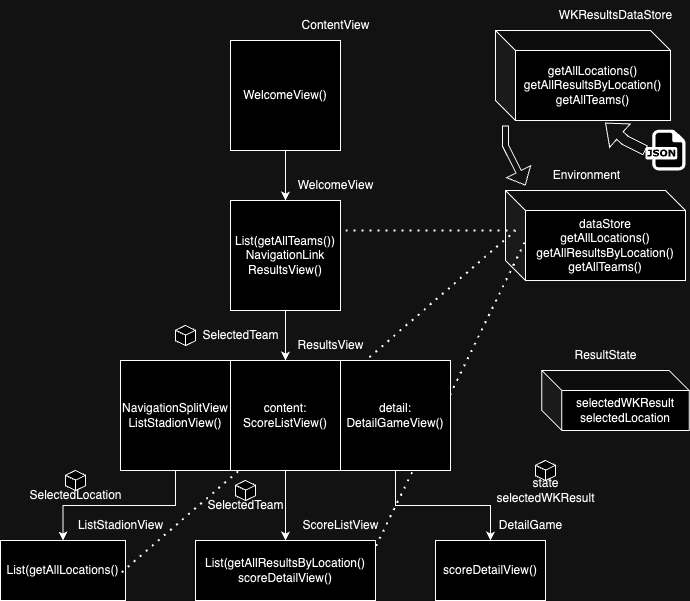

The diagram above was exported from draw.io. Its source (the exported page's mxGraphModel, read from the mxfile embedded in the PNG):
<mxGraphModel dx="907" dy="504" grid="1" gridSize="10" guides="1" tooltips="1" connect="1" arrows="1" fold="1" page="1" pageScale="1" pageWidth="850" pageHeight="1100" math="0" shadow="0">
  <root>
    <mxCell id="0" />
    <mxCell id="1" parent="0" />
    <mxCell id="WUyaUeKBZFM6My1X4PrG-4" style="edgeStyle=orthogonalEdgeStyle;rounded=0;orthogonalLoop=1;jettySize=auto;html=1;exitX=0.5;exitY=1;exitDx=0;exitDy=0;entryX=0.5;entryY=0;entryDx=0;entryDy=0;" parent="1" source="WUyaUeKBZFM6My1X4PrG-1" target="WUyaUeKBZFM6My1X4PrG-3" edge="1">
      <mxGeometry relative="1" as="geometry" />
    </mxCell>
    <mxCell id="WUyaUeKBZFM6My1X4PrG-1" value="WelcomeView()" style="whiteSpace=wrap;html=1;aspect=fixed;" parent="1" vertex="1">
      <mxGeometry x="355" y="50" width="110" height="110" as="geometry" />
    </mxCell>
    <mxCell id="WUyaUeKBZFM6My1X4PrG-2" value="ContentView" style="text;html=1;align=center;verticalAlign=middle;resizable=0;points=[];autosize=1;strokeColor=none;fillColor=none;" parent="1" vertex="1">
      <mxGeometry x="415" y="20" width="90" height="30" as="geometry" />
    </mxCell>
    <mxCell id="WUyaUeKBZFM6My1X4PrG-10" style="edgeStyle=orthogonalEdgeStyle;rounded=0;orthogonalLoop=1;jettySize=auto;html=1;exitX=0.5;exitY=1;exitDx=0;exitDy=0;entryX=0.5;entryY=0;entryDx=0;entryDy=0;" parent="1" source="WUyaUeKBZFM6My1X4PrG-3" target="WUyaUeKBZFM6My1X4PrG-8" edge="1">
      <mxGeometry relative="1" as="geometry" />
    </mxCell>
    <mxCell id="WUyaUeKBZFM6My1X4PrG-3" value="List(getAllTeams())&lt;div&gt;NavigationLink&lt;/div&gt;&lt;div&gt;ResultsView()&lt;/div&gt;" style="whiteSpace=wrap;html=1;aspect=fixed;" parent="1" vertex="1">
      <mxGeometry x="355" y="210" width="110" height="110" as="geometry" />
    </mxCell>
    <mxCell id="WUyaUeKBZFM6My1X4PrG-5" value="WelcomeView" style="text;html=1;align=center;verticalAlign=middle;resizable=0;points=[];autosize=1;strokeColor=none;fillColor=none;" parent="1" vertex="1">
      <mxGeometry x="410" y="180" width="100" height="30" as="geometry" />
    </mxCell>
    <mxCell id="WUyaUeKBZFM6My1X4PrG-31" style="edgeStyle=orthogonalEdgeStyle;rounded=0;orthogonalLoop=1;jettySize=auto;html=1;exitX=0.5;exitY=1;exitDx=0;exitDy=0;entryX=0.5;entryY=0;entryDx=0;entryDy=0;" parent="1" source="WUyaUeKBZFM6My1X4PrG-6" target="WUyaUeKBZFM6My1X4PrG-34" edge="1">
      <mxGeometry relative="1" as="geometry">
        <mxPoint x="185" y="550" as="targetPoint" />
      </mxGeometry>
    </mxCell>
    <mxCell id="WUyaUeKBZFM6My1X4PrG-6" value="&lt;span style=&quot;white-space: nowrap;&quot;&gt;NavigationSplitView&lt;/span&gt;&lt;br&gt;&lt;div&gt;&lt;span style=&quot;white-space: nowrap;&quot;&gt;ListStadionView()&lt;/span&gt;&lt;/div&gt;" style="whiteSpace=wrap;html=1;aspect=fixed;" parent="1" vertex="1">
      <mxGeometry x="245" y="370" width="110" height="110" as="geometry" />
    </mxCell>
    <mxCell id="WUyaUeKBZFM6My1X4PrG-7" value="ResultsView" style="text;html=1;align=center;verticalAlign=middle;resizable=0;points=[];autosize=1;strokeColor=none;fillColor=none;" parent="1" vertex="1">
      <mxGeometry x="410" y="340" width="90" height="30" as="geometry" />
    </mxCell>
    <mxCell id="hZZfFw-3PTHRwSJGbxn0-2" style="edgeStyle=orthogonalEdgeStyle;rounded=0;orthogonalLoop=1;jettySize=auto;html=1;entryX=0.5;entryY=0;entryDx=0;entryDy=0;" parent="1" source="WUyaUeKBZFM6My1X4PrG-8" target="WUyaUeKBZFM6My1X4PrG-43" edge="1">
      <mxGeometry relative="1" as="geometry" />
    </mxCell>
    <mxCell id="WUyaUeKBZFM6My1X4PrG-11" value="SelectedTeam" style="text;html=1;align=center;verticalAlign=middle;resizable=0;points=[];autosize=1;strokeColor=none;fillColor=none;" parent="1" vertex="1">
      <mxGeometry x="315" y="330" width="100" height="30" as="geometry" />
    </mxCell>
    <mxCell id="WUyaUeKBZFM6My1X4PrG-12" value="" style="html=1;whiteSpace=wrap;shape=isoCube2;backgroundOutline=1;isoAngle=15;" parent="1" vertex="1">
      <mxGeometry x="300" y="335" width="20" height="20" as="geometry" />
    </mxCell>
    <mxCell id="WUyaUeKBZFM6My1X4PrG-13" value="dataStore&lt;br&gt;getAllLocations()&lt;div&gt;getAllResultsByLocation()&lt;/div&gt;&lt;div&gt;getAllTeams()&lt;/div&gt;" style="shape=cube;whiteSpace=wrap;html=1;boundedLbl=1;backgroundOutline=1;darkOpacity=0.05;darkOpacity2=0.1;" parent="1" vertex="1">
      <mxGeometry x="630" y="200" width="180" height="90" as="geometry" />
    </mxCell>
    <mxCell id="WUyaUeKBZFM6My1X4PrG-14" value="Environment" style="text;html=1;align=center;verticalAlign=middle;resizable=0;points=[];autosize=1;strokeColor=none;fillColor=none;" parent="1" vertex="1">
      <mxGeometry x="666.25" y="170" width="90" height="30" as="geometry" />
    </mxCell>
    <mxCell id="WUyaUeKBZFM6My1X4PrG-15" value="" style="shape=flexArrow;endArrow=classic;html=1;rounded=0;entryX=0.273;entryY=0;entryDx=0;entryDy=0;entryPerimeter=0;width=6;endSize=4.67;" parent="1" edge="1">
      <mxGeometry width="50" height="50" relative="1" as="geometry">
        <mxPoint x="629.97" y="135" as="sourcePoint" />
        <mxPoint x="650" y="195" as="targetPoint" />
        <Array as="points">
          <mxPoint x="629.97" y="155" />
        </Array>
      </mxGeometry>
    </mxCell>
    <mxCell id="WUyaUeKBZFM6My1X4PrG-16" value="" style="endArrow=none;dashed=1;html=1;dashPattern=1 3;strokeWidth=2;rounded=0;entryX=0;entryY=0;entryDx=10;entryDy=40;entryPerimeter=0;" parent="1" target="WUyaUeKBZFM6My1X4PrG-13" edge="1">
      <mxGeometry width="50" height="50" relative="1" as="geometry">
        <mxPoint x="470" y="240" as="sourcePoint" />
        <mxPoint x="520" y="190" as="targetPoint" />
      </mxGeometry>
    </mxCell>
    <mxCell id="WUyaUeKBZFM6My1X4PrG-18" value="WKResultsDataStore" style="text;html=1;align=center;verticalAlign=middle;resizable=0;points=[];autosize=1;strokeColor=none;fillColor=none;" parent="1" vertex="1">
      <mxGeometry x="670" y="10" width="140" height="30" as="geometry" />
    </mxCell>
    <mxCell id="WUyaUeKBZFM6My1X4PrG-19" value="getAllLocations()&lt;div&gt;getAllResultsByLocation()&lt;/div&gt;&lt;div&gt;getAllTeams()&lt;/div&gt;" style="shape=cube;whiteSpace=wrap;html=1;boundedLbl=1;backgroundOutline=1;darkOpacity=0.05;darkOpacity2=0.1;" parent="1" vertex="1">
      <mxGeometry x="620" y="40" width="175" height="90" as="geometry" />
    </mxCell>
    <mxCell id="WUyaUeKBZFM6My1X4PrG-25" value="selectedWKResult&lt;div&gt;selectedLocation&lt;/div&gt;" style="shape=cube;whiteSpace=wrap;html=1;boundedLbl=1;backgroundOutline=1;darkOpacity=0.05;darkOpacity2=0.1;" parent="1" vertex="1">
      <mxGeometry x="666.25" y="380" width="147.5" height="60" as="geometry" />
    </mxCell>
    <mxCell id="WUyaUeKBZFM6My1X4PrG-26" value="ResultState" style="text;html=1;align=center;verticalAlign=middle;resizable=0;points=[];autosize=1;strokeColor=none;fillColor=none;" parent="1" vertex="1">
      <mxGeometry x="685" y="350" width="90" height="30" as="geometry" />
    </mxCell>
    <mxCell id="WUyaUeKBZFM6My1X4PrG-27" value="DetailGame" style="text;html=1;align=center;verticalAlign=middle;resizable=0;points=[];autosize=1;strokeColor=none;fillColor=none;" parent="1" vertex="1">
      <mxGeometry x="610" y="520" width="90" height="30" as="geometry" />
    </mxCell>
    <mxCell id="WUyaUeKBZFM6My1X4PrG-28" value="ScoreListView" style="text;html=1;align=center;verticalAlign=middle;resizable=0;points=[];autosize=1;strokeColor=none;fillColor=none;" parent="1" vertex="1">
      <mxGeometry x="415" y="520" width="100" height="30" as="geometry" />
    </mxCell>
    <mxCell id="WUyaUeKBZFM6My1X4PrG-29" value="ListStadionView" style="text;html=1;align=center;verticalAlign=middle;resizable=0;points=[];autosize=1;strokeColor=none;fillColor=none;" parent="1" vertex="1">
      <mxGeometry x="190" y="520" width="110" height="30" as="geometry" />
    </mxCell>
    <mxCell id="WUyaUeKBZFM6My1X4PrG-33" style="edgeStyle=orthogonalEdgeStyle;rounded=0;orthogonalLoop=1;jettySize=auto;html=1;exitX=0.5;exitY=1;exitDx=0;exitDy=0;entryX=0.5;entryY=0;entryDx=0;entryDy=0;" parent="1" source="WUyaUeKBZFM6My1X4PrG-9" target="hZZfFw-3PTHRwSJGbxn0-3" edge="1">
      <mxGeometry relative="1" as="geometry" />
    </mxCell>
    <mxCell id="WUyaUeKBZFM6My1X4PrG-34" value="List(getAllLocations()" style="rounded=0;whiteSpace=wrap;html=1;" parent="1" vertex="1">
      <mxGeometry x="125" y="550" width="125" height="60" as="geometry" />
    </mxCell>
    <mxCell id="WUyaUeKBZFM6My1X4PrG-36" value="SelectedLocation" style="text;html=1;align=center;verticalAlign=middle;resizable=0;points=[];autosize=1;strokeColor=none;fillColor=none;" parent="1" vertex="1">
      <mxGeometry x="140" y="490" width="120" height="30" as="geometry" />
    </mxCell>
    <mxCell id="WUyaUeKBZFM6My1X4PrG-37" value="" style="html=1;whiteSpace=wrap;shape=isoCube2;backgroundOutline=1;isoAngle=15;" parent="1" vertex="1">
      <mxGeometry x="190" y="480" width="20" height="20" as="geometry" />
    </mxCell>
    <mxCell id="WUyaUeKBZFM6My1X4PrG-38" value="SelectedTeam" style="text;html=1;align=center;verticalAlign=middle;resizable=0;points=[];autosize=1;strokeColor=none;fillColor=none;" parent="1" vertex="1">
      <mxGeometry x="320" y="500" width="100" height="30" as="geometry" />
    </mxCell>
    <mxCell id="WUyaUeKBZFM6My1X4PrG-39" value="" style="html=1;whiteSpace=wrap;shape=isoCube2;backgroundOutline=1;isoAngle=15;" parent="1" vertex="1">
      <mxGeometry x="360" y="490" width="20" height="20" as="geometry" />
    </mxCell>
    <mxCell id="WUyaUeKBZFM6My1X4PrG-40" value="state&lt;div&gt;selectedWKResult&lt;/div&gt;" style="text;html=1;align=center;verticalAlign=middle;resizable=0;points=[];autosize=1;strokeColor=none;fillColor=none;" parent="1" vertex="1">
      <mxGeometry x="610" y="480" width="120" height="40" as="geometry" />
    </mxCell>
    <mxCell id="WUyaUeKBZFM6My1X4PrG-41" value="" style="html=1;whiteSpace=wrap;shape=isoCube2;backgroundOutline=1;isoAngle=15;" parent="1" vertex="1">
      <mxGeometry x="660" y="470" width="20" height="20" as="geometry" />
    </mxCell>
    <mxCell id="WUyaUeKBZFM6My1X4PrG-43" value="List(getAllResultsByLocation()&lt;div&gt;scoreDetailView()&lt;/div&gt;" style="rounded=0;whiteSpace=wrap;html=1;" parent="1" vertex="1">
      <mxGeometry x="320" y="550" width="180" height="60" as="geometry" />
    </mxCell>
    <mxCell id="hZZfFw-3PTHRwSJGbxn0-3" value="scoreDetailView()" style="rounded=0;whiteSpace=wrap;html=1;" parent="1" vertex="1">
      <mxGeometry x="560" y="550" width="110" height="60" as="geometry" />
    </mxCell>
    <mxCell id="NIf_lW6qMm54gOestL5m-1" value="" style="dashed=0;outlineConnect=0;html=1;align=center;labelPosition=center;verticalLabelPosition=bottom;verticalAlign=top;shape=mxgraph.weblogos.json" vertex="1" parent="1">
      <mxGeometry x="770" y="139.2" width="40" height="40.8" as="geometry" />
    </mxCell>
    <mxCell id="NIf_lW6qMm54gOestL5m-2" value="" style="shape=flexArrow;endArrow=classic;html=1;rounded=0;entryX=0.627;entryY=1.025;entryDx=0;entryDy=0;entryPerimeter=0;" edge="1" parent="1" target="WUyaUeKBZFM6My1X4PrG-19">
      <mxGeometry width="50" height="50" relative="1" as="geometry">
        <mxPoint x="770" y="160" as="sourcePoint" />
        <mxPoint x="770" y="290" as="targetPoint" />
        <Array as="points">
          <mxPoint x="750" y="150" />
        </Array>
      </mxGeometry>
    </mxCell>
    <mxCell id="NIf_lW6qMm54gOestL5m-3" value="" style="endArrow=none;dashed=1;html=1;dashPattern=1 3;strokeWidth=2;rounded=0;exitX=0.97;exitY=0.529;exitDx=0;exitDy=0;exitPerimeter=0;entryX=0;entryY=0;entryDx=10;entryDy=40;entryPerimeter=0;" edge="1" parent="1" source="WUyaUeKBZFM6My1X4PrG-34" target="WUyaUeKBZFM6My1X4PrG-13">
      <mxGeometry width="50" height="50" relative="1" as="geometry">
        <mxPoint x="390" y="500" as="sourcePoint" />
        <mxPoint x="440" y="450" as="targetPoint" />
      </mxGeometry>
    </mxCell>
    <mxCell id="NIf_lW6qMm54gOestL5m-4" value="" style="endArrow=none;dashed=1;html=1;dashPattern=1 3;strokeWidth=2;rounded=0;exitX=1.003;exitY=0.09;exitDx=0;exitDy=0;exitPerimeter=0;entryX=0;entryY=0;entryDx=20;entryDy=50;entryPerimeter=0;" edge="1" parent="1" source="WUyaUeKBZFM6My1X4PrG-43" target="WUyaUeKBZFM6My1X4PrG-13">
      <mxGeometry width="50" height="50" relative="1" as="geometry">
        <mxPoint x="570" y="460" as="sourcePoint" />
        <mxPoint x="620" y="410" as="targetPoint" />
      </mxGeometry>
    </mxCell>
    <mxCell id="WUyaUeKBZFM6My1X4PrG-9" value="detail:&lt;div&gt;DetailGameView()&lt;/div&gt;" style="whiteSpace=wrap;html=1;aspect=fixed;" parent="1" vertex="1">
      <mxGeometry x="465" y="370" width="110" height="110" as="geometry" />
    </mxCell>
    <mxCell id="WUyaUeKBZFM6My1X4PrG-8" value="&lt;div&gt;content:&lt;/div&gt;&lt;div&gt;ScoreListView()&lt;/div&gt;" style="whiteSpace=wrap;html=1;aspect=fixed;" parent="1" vertex="1">
      <mxGeometry x="355" y="370" width="110" height="110" as="geometry" />
    </mxCell>
  </root>
</mxGraphModel>